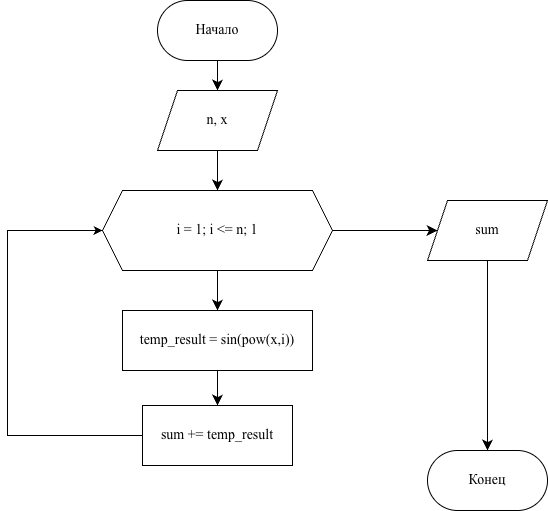

The diagram above was exported from draw.io. Its source (the exported page's mxGraphModel, read from the mxfile embedded in the PNG):
<mxGraphModel dx="786" dy="510" grid="1" gridSize="10" guides="1" tooltips="1" connect="1" arrows="1" fold="1" page="1" pageScale="1" pageWidth="827" pageHeight="1169" math="0" shadow="0">
  <root>
    <mxCell id="0" />
    <mxCell id="1" parent="0" />
    <mxCell id="tMd19MfQw0z_1SrK_h4R-2" style="edgeStyle=none;curved=1;rounded=0;orthogonalLoop=1;jettySize=auto;html=1;fontSize=12;startSize=8;endSize=8;" parent="1" source="tMd19MfQw0z_1SrK_h4R-1" target="tMd19MfQw0z_1SrK_h4R-3" edge="1">
      <mxGeometry relative="1" as="geometry">
        <mxPoint x="430" y="240" as="targetPoint" />
      </mxGeometry>
    </mxCell>
    <mxCell id="tMd19MfQw0z_1SrK_h4R-1" value="&lt;font style=&quot;font-size: 14px;&quot; face=&quot;Times New Roman&quot;&gt;Начало&lt;/font&gt;" style="rounded=1;whiteSpace=wrap;html=1;arcSize=50;" parent="1" vertex="1">
      <mxGeometry x="370" y="120" width="120" height="60" as="geometry" />
    </mxCell>
    <mxCell id="tMd19MfQw0z_1SrK_h4R-4" style="edgeStyle=none;curved=1;rounded=0;orthogonalLoop=1;jettySize=auto;html=1;fontSize=12;startSize=8;endSize=8;" parent="1" source="tMd19MfQw0z_1SrK_h4R-3" target="tMd19MfQw0z_1SrK_h4R-5" edge="1">
      <mxGeometry relative="1" as="geometry">
        <mxPoint x="430" y="330" as="targetPoint" />
      </mxGeometry>
    </mxCell>
    <mxCell id="tMd19MfQw0z_1SrK_h4R-3" value="&lt;font style=&quot;font-size: 14px;&quot; face=&quot;Times New Roman&quot;&gt;n, x&lt;/font&gt;" style="shape=parallelogram;perimeter=parallelogramPerimeter;whiteSpace=wrap;html=1;fixedSize=1;" parent="1" vertex="1">
      <mxGeometry x="370" y="210" width="120" height="60" as="geometry" />
    </mxCell>
    <mxCell id="tMd19MfQw0z_1SrK_h4R-6" style="edgeStyle=none;curved=1;rounded=0;orthogonalLoop=1;jettySize=auto;html=1;fontSize=12;startSize=8;endSize=8;" parent="1" source="tMd19MfQw0z_1SrK_h4R-5" target="tMd19MfQw0z_1SrK_h4R-7" edge="1">
      <mxGeometry relative="1" as="geometry">
        <mxPoint x="430" y="440" as="targetPoint" />
      </mxGeometry>
    </mxCell>
    <mxCell id="tMd19MfQw0z_1SrK_h4R-16" style="edgeStyle=none;curved=1;rounded=0;orthogonalLoop=1;jettySize=auto;html=1;fontSize=12;startSize=8;endSize=8;" parent="1" source="tMd19MfQw0z_1SrK_h4R-5" target="tMd19MfQw0z_1SrK_h4R-17" edge="1">
      <mxGeometry relative="1" as="geometry">
        <mxPoint x="740" y="350" as="targetPoint" />
      </mxGeometry>
    </mxCell>
    <mxCell id="tMd19MfQw0z_1SrK_h4R-5" value="&lt;font style=&quot;font-size: 14px;&quot; face=&quot;Times New Roman&quot;&gt;i = 1; i &amp;lt;= n; 1&lt;/font&gt;" style="shape=hexagon;perimeter=hexagonPerimeter2;whiteSpace=wrap;html=1;fixedSize=1;" parent="1" vertex="1">
      <mxGeometry x="315" y="310" width="230" height="80" as="geometry" />
    </mxCell>
    <mxCell id="tMd19MfQw0z_1SrK_h4R-8" style="edgeStyle=none;curved=1;rounded=0;orthogonalLoop=1;jettySize=auto;html=1;fontSize=12;startSize=8;endSize=8;" parent="1" source="tMd19MfQw0z_1SrK_h4R-7" target="tMd19MfQw0z_1SrK_h4R-9" edge="1">
      <mxGeometry relative="1" as="geometry">
        <mxPoint x="430" y="540" as="targetPoint" />
      </mxGeometry>
    </mxCell>
    <mxCell id="tMd19MfQw0z_1SrK_h4R-7" value="&lt;font style=&quot;font-size: 14px;&quot; face=&quot;Times New Roman&quot;&gt;temp_result = sin(pow(x,i))&lt;/font&gt;" style="rounded=0;whiteSpace=wrap;html=1;" parent="1" vertex="1">
      <mxGeometry x="335" y="430" width="190" height="60" as="geometry" />
    </mxCell>
    <mxCell id="tMd19MfQw0z_1SrK_h4R-9" value="&lt;font style=&quot;font-size: 14px;&quot; face=&quot;Times New Roman&quot;&gt;sum += temp_result&lt;/font&gt;" style="rounded=0;whiteSpace=wrap;html=1;" parent="1" vertex="1">
      <mxGeometry x="355" y="525" width="150" height="60" as="geometry" />
    </mxCell>
    <mxCell id="tMd19MfQw0z_1SrK_h4R-20" style="edgeStyle=none;curved=1;rounded=0;orthogonalLoop=1;jettySize=auto;html=1;fontSize=12;startSize=8;endSize=8;" parent="1" source="tMd19MfQw0z_1SrK_h4R-17" target="tMd19MfQw0z_1SrK_h4R-21" edge="1">
      <mxGeometry relative="1" as="geometry">
        <mxPoint x="700" y="600" as="targetPoint" />
      </mxGeometry>
    </mxCell>
    <mxCell id="tMd19MfQw0z_1SrK_h4R-17" value="&lt;font style=&quot;font-size: 14px;&quot; face=&quot;Times New Roman&quot;&gt;sum&lt;/font&gt;" style="shape=parallelogram;perimeter=parallelogramPerimeter;whiteSpace=wrap;html=1;fixedSize=1;" parent="1" vertex="1">
      <mxGeometry x="640" y="320" width="120" height="60" as="geometry" />
    </mxCell>
    <mxCell id="tMd19MfQw0z_1SrK_h4R-21" value="&lt;font style=&quot;font-size: 14px;&quot; face=&quot;Times New Roman&quot;&gt;Конец&lt;/font&gt;" style="rounded=1;whiteSpace=wrap;html=1;arcSize=50;" parent="1" vertex="1">
      <mxGeometry x="640" y="570" width="120" height="60" as="geometry" />
    </mxCell>
    <mxCell id="Q0qMbAo5ZZhIfdS1hW4N-1" value="" style="endArrow=classic;html=1;rounded=0;exitX=0;exitY=0.5;exitDx=0;exitDy=0;entryX=0;entryY=0.5;entryDx=0;entryDy=0;" edge="1" parent="1" source="tMd19MfQw0z_1SrK_h4R-9" target="tMd19MfQw0z_1SrK_h4R-5">
      <mxGeometry width="50" height="50" relative="1" as="geometry">
        <mxPoint x="350" y="540" as="sourcePoint" />
        <mxPoint x="290" y="470" as="targetPoint" />
        <Array as="points">
          <mxPoint x="220" y="555" />
          <mxPoint x="220" y="430" />
          <mxPoint x="220" y="350" />
        </Array>
      </mxGeometry>
    </mxCell>
  </root>
</mxGraphModel>